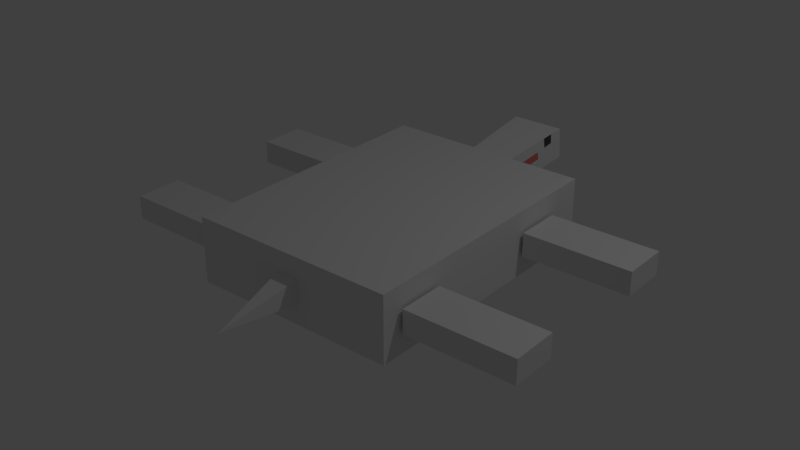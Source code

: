 # Source: Turtle.blend  (saved by Blender 2.79.0; exported with 4.5.12 LTS)
import bpy
from mathutils import Matrix  # noqa: F401  (used for matrix-valued properties, if any)

bpy.ops.wm.read_factory_settings(use_empty=True)
scene = bpy.context.scene
scene.name = 'Scene'

# ---- collections
col_collection_1 = bpy.data.collections.new('Collection 1'); scene.collection.children.link(col_collection_1)

# ---- materials (node trees are filled in below, after node groups)
mat_shell = bpy.data.materials.new('Shell')
mat_shell.alpha_threshold = 0.0
mat_shell.use_transparent_shadow = False
mat_shell.roughness = 0.5
mat_shell.line_color = (0.0, 0.0, 0.0, 1.0)
mat_skin = bpy.data.materials.new('Skin')
mat_skin.alpha_threshold = 0.0
mat_skin.use_transparent_shadow = False
mat_skin.roughness = 0.5
mat_skin.line_color = (0.0, 0.0, 0.0, 1.0)
mat_red = bpy.data.materials.new('Red')
mat_red.alpha_threshold = 0.0
mat_red.use_transparent_shadow = False
mat_red.diffuse_color = (0.8, 0.1884, 0.1884, 1.0)
mat_red.roughness = 0.5
mat_eye = bpy.data.materials.new('Eye')
mat_eye.alpha_threshold = 0.0
mat_eye.use_transparent_shadow = False
mat_eye.diffuse_color = (0.07324, 0.07324, 0.07324, 1.0)
mat_eye.roughness = 0.5

# ---- material node trees

# ---- world
world_world = bpy.data.worlds.new('World'); scene.world = world_world
world_world.color = (0.05088, 0.05088, 0.05088)
world_world.use_sun_shadow = False
world_world.sun_shadow_jitter_overblur = 0.0
world_world.cycles.sampling_method = 'MANUAL'

# ---- lights
light_lamp = bpy.data.lights.new('Lamp', 'POINT')
light_lamp.transmission_factor = 0.0
light_lamp.cutoff_distance = 30.0
light_lamp.energy = 100.0
light_lamp.shadow_buffer_clip_start = 1.001
light_lamp.shadow_soft_size = 0.1
light_lamp.shadow_maximum_resolution = 0.006
light_lamp.use_absolute_resolution = True

# ---- meshes
me_cube = bpy.data.meshes.new('Cube')
me_cube.from_pydata([(1.0, 1.326, 0.1038), (1.0, -1.326, 0.1038), (-1.0, -1.326, 0.1038), (-1.0, 1.326, 0.1038), (1.0, 1.326, 0.73), (1.0, -1.326, 0.73), (-1.0, -1.326, 0.73), (-1.0, 1.326, 0.73)], [], [(0, 1, 2, 3), (4, 7, 6, 5), (0, 4, 5, 1), (1, 5, 6, 2), (2, 6, 7, 3), (4, 0, 3, 7)])
me_cube.materials.append(mat_shell)
me_cube.use_remesh_preserve_volume = False
me_cube.use_remesh_preserve_attributes = False
me_cube.use_mirror_vertex_groups = False
me_cube.update()
me_cube_009 = bpy.data.meshes.new('Cube.009')
me_cube_009.from_pydata([(0.4284, 0.03215, -0.3102), (-0.4473, 0.02882, -0.3102), (0.4284, 0.001108, 0.6713), (-0.4473, -0.00222, 0.6713), (-0.005342, -3.229, 0.2279)], [], [(3, 1, 4), (1, 0, 4), (2, 3, 4), (0, 2, 4), (1, 3, 2, 0)])
me_cube_009.materials.append(mat_skin)
me_cube_009.use_remesh_preserve_volume = False
me_cube_009.use_remesh_preserve_attributes = False
me_cube_009.use_mirror_vertex_groups = False
me_cube_009.update()
me_cube_008 = bpy.data.meshes.new('Cube.008')
me_cube_008.from_pydata([(0.09513, 0.2198, -0.1137), (0.09513, -0.23, -0.1137), (-0.9516, -0.23, -0.1137), (-0.9516, 0.2198, -0.1137), (0.09513, 0.2198, 0.1138), (0.09513, -0.23, 0.1138), (-0.9516, -0.23, 0.1138), (-0.9516, 0.2198, 0.1138)], [], [(0, 1, 2, 3), (4, 7, 6, 5), (0, 4, 5, 1), (1, 5, 6, 2), (2, 6, 7, 3), (4, 0, 3, 7)])
me_cube_008.materials.append(mat_skin)
me_cube_008.use_remesh_preserve_volume = False
me_cube_008.use_remesh_preserve_attributes = False
me_cube_008.use_mirror_vertex_groups = False
me_cube_008.update()
me_cube_007 = bpy.data.meshes.new('Cube.007')
me_cube_007.from_pydata([(0.09513, 0.2198, -0.1137), (0.09513, -0.23, -0.1137), (-0.9516, -0.23, -0.1137), (-0.9516, 0.2198, -0.1137), (0.09513, 0.2198, 0.1138), (0.09513, -0.23, 0.1138), (-0.9516, -0.23, 0.1138), (-0.9516, 0.2198, 0.1138)], [], [(0, 1, 2, 3), (4, 7, 6, 5), (0, 4, 5, 1), (1, 5, 6, 2), (2, 6, 7, 3), (4, 0, 3, 7)])
me_cube_007.materials.append(mat_skin)
me_cube_007.use_remesh_preserve_volume = False
me_cube_007.use_remesh_preserve_attributes = False
me_cube_007.use_mirror_vertex_groups = False
me_cube_007.update()
me_cube_006 = bpy.data.meshes.new('Cube.006')
me_cube_006.from_pydata([(0.989, 0.2198, -0.1137), (0.989, -0.23, -0.1137), (-0.05779, -0.23, -0.1137), (-0.05779, 0.2198, -0.1137), (0.989, 0.2198, 0.1138), (0.989, -0.23, 0.1138), (-0.05779, -0.23, 0.1138), (-0.05779, 0.2198, 0.1138)], [], [(0, 1, 2, 3), (4, 7, 6, 5), (0, 4, 5, 1), (1, 5, 6, 2), (2, 6, 7, 3), (4, 0, 3, 7)])
me_cube_006.materials.append(mat_skin)
me_cube_006.use_remesh_preserve_volume = False
me_cube_006.use_remesh_preserve_attributes = False
me_cube_006.use_mirror_vertex_groups = False
me_cube_006.update()
me_cube_002 = bpy.data.meshes.new('Cube.002')
me_cube_002.from_pydata([(1.094, 3.968, -0.6514), (0.8756, -0.09861, -0.6514), (-5.96e-08, -0.1019, -0.6514), (3.576e-07, 3.97, -0.6514), (1.094, 3.968, 0.6514), (0.8756, -0.09861, 0.6514), (-3.576e-07, -0.1019, 0.6514), (5.96e-08, 3.97, 0.6514), (1.094, 3.968, -0.07014), (1.094, 3.968, 0.2644), (0.8756, -0.09861, -0.227), (0.8756, -0.09861, 0.1075), (1.015, 2.492, -0.1271), (0.9506, 1.299, -0.1731), (0.9531, 1.346, 0.1632), (1.012, 2.449, 0.2058), (1.036, 2.893, 0.2229), (1.06, 3.348, 0.2405), (1.061, 3.367, 0.6514), (1.035, 2.872, 0.6514)], [], [(0, 1, 2, 3), (4, 7, 6, 5, 19, 18), (0, 8, 12, 13, 10, 1), (1, 10, 11, 5, 6, 2), (4, 9, 8, 0, 3, 7), (10, 13, 14, 11), (11, 14, 15, 16, 19, 5), (14, 13, 12, 15), (15, 12, 8, 9, 17, 16), (19, 16, 17, 18), (18, 17, 9, 4)])
me_cube_002.polygons.foreach_set('material_index', [0, 0, 0, 0, 0, 0, 0, 1, 0, 2, 0])
me_cube_002.materials.append(mat_skin)
me_cube_002.materials.append(mat_red)
me_cube_002.materials.append(mat_eye)
me_cube_002.use_remesh_preserve_volume = False
me_cube_002.use_remesh_preserve_attributes = False
me_cube_002.use_mirror_vertex_groups = False
me_cube_002.update()
me_cube_001 = bpy.data.meshes.new('Cube.001')
me_cube_001.from_pydata([(0.989, 0.2198, -0.1137), (0.989, -0.23, -0.1137), (-0.05779, -0.23, -0.1137), (-0.05779, 0.2198, -0.1137), (0.989, 0.2198, 0.1138), (0.989, -0.23, 0.1138), (-0.05779, -0.23, 0.1138), (-0.05779, 0.2198, 0.1138)], [], [(0, 1, 2, 3), (4, 7, 6, 5), (0, 4, 5, 1), (1, 5, 6, 2), (2, 6, 7, 3), (4, 0, 3, 7)])
me_cube_001.materials.append(mat_skin)
me_cube_001.use_remesh_preserve_volume = False
me_cube_001.use_remesh_preserve_attributes = False
me_cube_001.use_mirror_vertex_groups = False
me_cube_001.update()

# ---- objects
ob_shell = bpy.data.objects.new('Shell', me_cube)
ob_tail = bpy.data.objects.new('Tail', me_cube_009)
ob_front_paw_l = bpy.data.objects.new('Front-Paw-L', me_cube_008)
ob_rear_paw_l = bpy.data.objects.new('Rear-Paw-L', me_cube_007)
ob_rear_paw_r = bpy.data.objects.new('Rear-Paw-R', me_cube_006)
ob_shell_001 = bpy.data.objects.new('Shell.001', me_cube_002)
ob_front_paw_r = bpy.data.objects.new('Front-Paw-R', me_cube_001)
ob_lamp = bpy.data.objects.new('Lamp', light_lamp)

# ---- transforms, parenting, visibility, modifiers, constraints
ob_shell.location = (0.0, 0.0, 0.0)
ob_shell.lock_rotations_4d = False
ob_shell.empty_display_type = 'ARROWS'
ob_shell.lineart.crease_threshold = 0.0
ob_tail.parent = ob_shell
ob_tail.location = (0.0, -1.307, 0.3735)
ob_tail.rotation_euler = (0.09633, 2.136e-17, 1.03e-18)
ob_tail.scale = (0.2394, 0.2394, 0.2394)
ob_tail.lock_rotations_4d = False
ob_tail.empty_display_type = 'ARROWS'
ob_tail.lineart.crease_threshold = 0.0
ob_front_paw_l.parent = ob_shell
ob_front_paw_l.location = (-1.149, 0.7044, 0.4169)
ob_front_paw_l.lock_rotations_4d = False
ob_front_paw_l.empty_display_type = 'ARROWS'
ob_front_paw_l.lineart.crease_threshold = 0.0
ob_rear_paw_l.parent = ob_shell
ob_rear_paw_l.location = (-1.116, -0.923, 0.4169)
ob_rear_paw_l.lock_rotations_4d = False
ob_rear_paw_l.empty_display_type = 'ARROWS'
ob_rear_paw_l.lineart.crease_threshold = 0.0
ob_rear_paw_r.parent = ob_shell
ob_rear_paw_r.location = (1.085, -0.9061, 0.4169)
ob_rear_paw_r.lock_rotations_4d = False
ob_rear_paw_r.empty_display_type = 'ARROWS'
ob_rear_paw_r.lineart.crease_threshold = 0.0
ob_shell_001.parent = ob_shell
ob_shell_001.location = (-1.07e-08, 1.296, 0.4921)
ob_shell_001.rotation_euler = (0.09633, 2.136e-17, 1.03e-18)
ob_shell_001.scale = (0.2394, 0.2394, 0.2394)
ob_shell_001.lock_rotations_4d = False
ob_shell_001.empty_display_type = 'ARROWS'
ob_shell_001.lineart.crease_threshold = 0.0
_m = ob_shell_001.modifiers.new('Mirror', 'MIRROR')
ob_front_paw_r.parent = ob_shell
ob_front_paw_r.location = (1.085, 0.7044, 0.4169)
ob_front_paw_r.lock_rotations_4d = False
ob_front_paw_r.empty_display_type = 'ARROWS'
ob_front_paw_r.lineart.crease_threshold = 0.0
ob_lamp.location = (4.076, 1.005, 5.904)
ob_lamp.rotation_euler = (0.6503, 0.05522, 1.866)
ob_lamp.lock_rotations_4d = False
ob_lamp.empty_display_type = 'ARROWS'
ob_lamp.color = (0.0, 0.0, 0.0, 0.0)
ob_lamp.lineart.crease_threshold = 0.0

# ---- collection membership
col_collection_1.objects.link(ob_shell)
col_collection_1.objects.link(ob_tail)
col_collection_1.objects.link(ob_front_paw_l)
col_collection_1.objects.link(ob_rear_paw_l)
col_collection_1.objects.link(ob_rear_paw_r)
col_collection_1.objects.link(ob_shell_001)
col_collection_1.objects.link(ob_front_paw_r)
col_collection_1.objects.link(ob_lamp)

# ---- scene / render settings (as saved in the file)
scene.frame_start = 1; scene.frame_end = 250; scene.frame_set(1)
scene.render.engine = 'BLENDER_EEVEE_NEXT'
scene.render.resolution_percentage = 50
scene.render.dither_intensity = 0.0
scene.cycles.use_denoising = False
scene.cycles.samples = 128
scene.cycles.sampling_pattern = 'TABULATED_SOBOL'
scene.cycles.use_adaptive_sampling = False
scene.cycles.use_light_tree = False
scene.cycles.blur_glossy = 0.0
scene.cycles.sample_clamp_indirect = 0.0
scene.view_settings.view_transform = 'Standard'
bpy.context.view_layer.update()

# ---- added for rendering (the .blend has no active camera): camera
cam_auto = bpy.data.cameras.new('AutoCamera')
cam_auto.lens = 50.0
cam_auto.sensor_width = 36.0
cam_auto.clip_end = 1000.0
ob_auto_camera = bpy.data.objects.new('AutoCamera', cam_auto)
scene.collection.objects.link(ob_auto_camera)
ob_auto_camera.location = (5.59597, -6.64849, 4.90874)
ob_auto_camera.rotation_euler = (1.09748, -7.21219e-08, 0.694738)
scene.camera = ob_auto_camera
bpy.context.view_layer.update()
